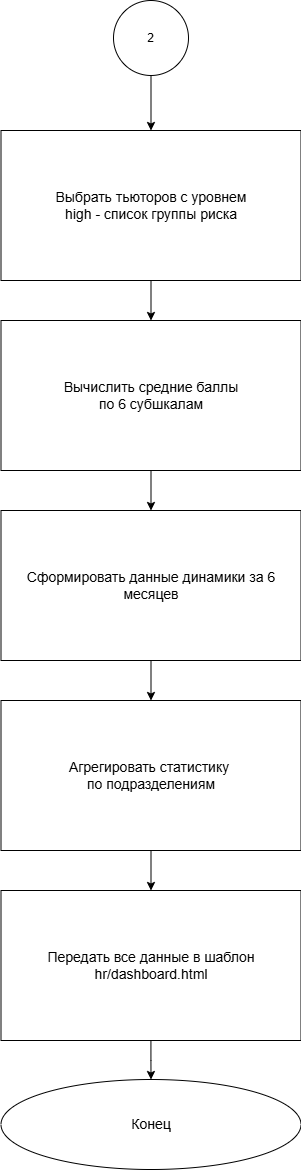

The diagram above was exported from draw.io. Its source (the exported page's mxGraphModel, read from the mxfile embedded in the PNG):
<mxGraphModel dx="2116" dy="1623" grid="1" gridSize="10" guides="1" tooltips="1" connect="1" arrows="1" fold="1" page="1" pageScale="1" pageWidth="827" pageHeight="1169" math="0" shadow="0">
  <root>
    <mxCell id="0" />
    <mxCell id="1" parent="0" />
    <mxCell id="ni53wWgoChjlMLfkKwrr-62" edge="1" parent="1" source="ni53wWgoChjlMLfkKwrr-63" style="edgeStyle=orthogonalEdgeStyle;rounded=0;orthogonalLoop=1;jettySize=auto;html=1;entryX=0.5;entryY=0;entryDx=0;entryDy=0;" target="ni53wWgoChjlMLfkKwrr-65">
      <mxGeometry relative="1" as="geometry" />
    </mxCell>
    <mxCell id="ni53wWgoChjlMLfkKwrr-63" parent="1" style="ellipse;whiteSpace=wrap;html=1;aspect=fixed;" value="2" vertex="1">
      <mxGeometry height="75" width="75" x="1220" y="600" as="geometry" />
    </mxCell>
    <mxCell id="ni53wWgoChjlMLfkKwrr-64" edge="1" parent="1" source="ni53wWgoChjlMLfkKwrr-65" style="edgeStyle=orthogonalEdgeStyle;rounded=0;orthogonalLoop=1;jettySize=auto;html=1;entryX=0.5;entryY=0;entryDx=0;entryDy=0;" target="ni53wWgoChjlMLfkKwrr-67">
      <mxGeometry relative="1" as="geometry" />
    </mxCell>
    <mxCell id="ni53wWgoChjlMLfkKwrr-65" parent="1" style="rounded=0;whiteSpace=wrap;html=1;fontSize=14;" value="&lt;div&gt;Выбрать тьюторов с уровнем&lt;/div&gt;&lt;div&gt;high&amp;nbsp;&lt;span style=&quot;background-color: transparent; color: light-dark(rgb(0, 0, 0), rgb(255, 255, 255));&quot;&gt;- список группы риска&lt;/span&gt;&lt;/div&gt;" vertex="1">
      <mxGeometry height="150" width="300" x="1107.5" y="730" as="geometry" />
    </mxCell>
    <mxCell id="ni53wWgoChjlMLfkKwrr-66" edge="1" parent="1" source="ni53wWgoChjlMLfkKwrr-67" style="edgeStyle=orthogonalEdgeStyle;rounded=0;orthogonalLoop=1;jettySize=auto;html=1;" target="ni53wWgoChjlMLfkKwrr-69">
      <mxGeometry relative="1" as="geometry" />
    </mxCell>
    <mxCell id="ni53wWgoChjlMLfkKwrr-67" parent="1" style="rounded=0;whiteSpace=wrap;html=1;fontSize=14;" value="&lt;div&gt;Вычислить средние баллы&lt;/div&gt;&lt;div&gt;по 6 субшкалам&lt;/div&gt;" vertex="1">
      <mxGeometry height="150" width="300" x="1107.5" y="920" as="geometry" />
    </mxCell>
    <mxCell id="ni53wWgoChjlMLfkKwrr-68" edge="1" parent="1" source="ni53wWgoChjlMLfkKwrr-69" style="edgeStyle=orthogonalEdgeStyle;rounded=0;orthogonalLoop=1;jettySize=auto;html=1;entryX=0.5;entryY=0;entryDx=0;entryDy=0;" target="ni53wWgoChjlMLfkKwrr-71">
      <mxGeometry relative="1" as="geometry" />
    </mxCell>
    <mxCell id="ni53wWgoChjlMLfkKwrr-69" parent="1" style="rounded=0;whiteSpace=wrap;html=1;fontSize=14;" value="Сформировать данные динамики за 6 месяцев" vertex="1">
      <mxGeometry height="150" width="300" x="1107.5" y="1110" as="geometry" />
    </mxCell>
    <mxCell id="ni53wWgoChjlMLfkKwrr-70" edge="1" parent="1" source="ni53wWgoChjlMLfkKwrr-71" style="edgeStyle=orthogonalEdgeStyle;rounded=0;orthogonalLoop=1;jettySize=auto;html=1;entryX=0.5;entryY=0;entryDx=0;entryDy=0;" target="ni53wWgoChjlMLfkKwrr-73">
      <mxGeometry relative="1" as="geometry" />
    </mxCell>
    <mxCell id="ni53wWgoChjlMLfkKwrr-71" parent="1" style="rounded=0;whiteSpace=wrap;html=1;fontSize=14;" value="&lt;div&gt;Агрегировать статистику&amp;nbsp;&lt;/div&gt;&lt;div&gt;по подразделениям&lt;/div&gt;" vertex="1">
      <mxGeometry height="150" width="300" x="1107.5" y="1300" as="geometry" />
    </mxCell>
    <mxCell id="ni53wWgoChjlMLfkKwrr-72" edge="1" parent="1" source="ni53wWgoChjlMLfkKwrr-73" style="edgeStyle=orthogonalEdgeStyle;rounded=0;orthogonalLoop=1;jettySize=auto;html=1;" target="ni53wWgoChjlMLfkKwrr-74">
      <mxGeometry relative="1" as="geometry" />
    </mxCell>
    <mxCell id="ni53wWgoChjlMLfkKwrr-73" parent="1" style="rounded=0;whiteSpace=wrap;html=1;fontSize=14;" value="&lt;div&gt;Передать все данные в шаблон&lt;/div&gt;&lt;div&gt;hr/dashboard.html&lt;/div&gt;" vertex="1">
      <mxGeometry height="150" width="300" x="1107.5" y="1490" as="geometry" />
    </mxCell>
    <mxCell id="ni53wWgoChjlMLfkKwrr-74" parent="1" style="ellipse;whiteSpace=wrap;html=1;fontSize=14;" value="Конец" vertex="1">
      <mxGeometry height="90" width="300" x="1107.5" y="1679" as="geometry" />
    </mxCell>
  </root>
</mxGraphModel>